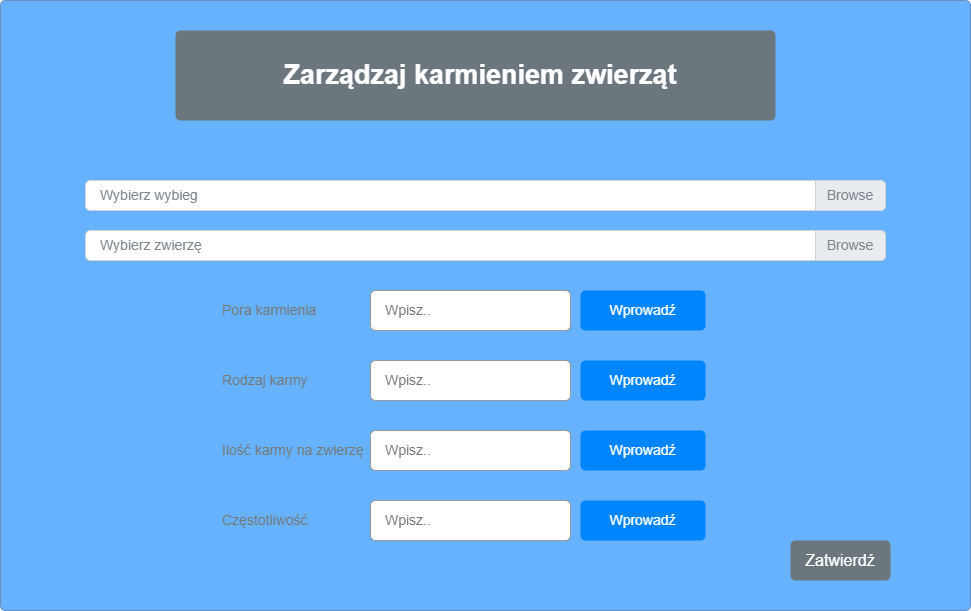

The diagram above was exported from draw.io. Its source (the exported page's mxGraphModel, read from the mxfile embedded in the PNG):
<mxGraphModel dx="1290" dy="565" grid="1" gridSize="10" guides="1" tooltips="1" connect="1" arrows="1" fold="1" page="1" pageScale="1" pageWidth="1169" pageHeight="1654" math="0" shadow="0">
  <root>
    <mxCell id="0" />
    <mxCell id="1" parent="0" />
    <mxCell id="V8pGc05PtnCKhOsary0--2" value="" style="html=1;shadow=0;dashed=0;shape=mxgraph.bootstrap.rrect;rSize=5;strokeColor=#6c8ebf;strokeWidth=1;fillColor=#66B2FF;whiteSpace=wrap;align=center;verticalAlign=middle;spacingLeft=0;fontStyle=0;fontSize=16;spacing=5;" parent="1" vertex="1">
      <mxGeometry x="110" y="190" width="970" height="610" as="geometry" />
    </mxCell>
    <mxCell id="V8pGc05PtnCKhOsary0--3" value="&lt;font style=&quot;font-size: 27px;&quot;&gt;Zarządzaj karmieniem zwierząt&lt;/font&gt;" style="html=1;shadow=0;dashed=0;shape=mxgraph.bootstrap.rrect;rSize=5;strokeColor=none;strokeWidth=1;fillColor=#6C767D;fontColor=#FFFFFF;whiteSpace=wrap;align=center;verticalAlign=middle;spacingLeft=10;fontStyle=1;fontSize=18;" parent="1" vertex="1">
      <mxGeometry x="285" y="220" width="600" height="90" as="geometry" />
    </mxCell>
    <mxCell id="V8pGc05PtnCKhOsary0--20" value="Zatwierdź" style="html=1;shadow=0;dashed=0;shape=mxgraph.bootstrap.rrect;rSize=5;strokeColor=none;strokeWidth=1;fillColor=#6C767D;fontColor=#FFFFFF;whiteSpace=wrap;align=center;verticalAlign=middle;spacingLeft=0;fontStyle=0;fontSize=16;spacing=5;" parent="1" vertex="1">
      <mxGeometry x="900" y="730" width="100" height="40" as="geometry" />
    </mxCell>
    <mxCell id="EuGUoc4EQF9cA12t5RPD-1" value="Wybierz wybieg" style="html=1;shadow=0;dashed=0;shape=mxgraph.bootstrap.rrect;rSize=5;strokeColor=#CED4DA;html=1;whiteSpace=wrap;fillColor=#FFFFFF;fontColor=#7D868C;align=left;spacingLeft=0;spacing=15;fontSize=14;" parent="1" vertex="1">
      <mxGeometry x="195" y="370" width="800" height="30" as="geometry" />
    </mxCell>
    <mxCell id="EuGUoc4EQF9cA12t5RPD-2" value="Browse" style="html=1;shadow=0;dashed=0;shape=mxgraph.bootstrap.rightButton;strokeColor=inherit;gradientColor=inherit;fontColor=inherit;fillColor=#E9ECEF;rSize=5;perimeter=none;whiteSpace=wrap;resizeHeight=1;fontSize=14;" parent="EuGUoc4EQF9cA12t5RPD-1" vertex="1">
      <mxGeometry x="1" width="70" height="30" relative="1" as="geometry">
        <mxPoint x="-70" as="offset" />
      </mxGeometry>
    </mxCell>
    <mxCell id="EuGUoc4EQF9cA12t5RPD-4" value="Wybierz zwierzę" style="html=1;shadow=0;dashed=0;shape=mxgraph.bootstrap.rrect;rSize=5;strokeColor=#CED4DA;html=1;whiteSpace=wrap;fillColor=#FFFFFF;fontColor=#7D868C;align=left;spacingLeft=0;spacing=15;fontSize=14;" parent="1" vertex="1">
      <mxGeometry x="195" y="420" width="800" height="30" as="geometry" />
    </mxCell>
    <mxCell id="EuGUoc4EQF9cA12t5RPD-5" value="Browse" style="html=1;shadow=0;dashed=0;shape=mxgraph.bootstrap.rightButton;strokeColor=inherit;gradientColor=inherit;fontColor=inherit;fillColor=#E9ECEF;rSize=5;perimeter=none;whiteSpace=wrap;resizeHeight=1;fontSize=14;" parent="EuGUoc4EQF9cA12t5RPD-4" vertex="1">
      <mxGeometry x="1" width="70" height="30" relative="1" as="geometry">
        <mxPoint x="-70" as="offset" />
      </mxGeometry>
    </mxCell>
    <mxCell id="EuGUoc4EQF9cA12t5RPD-6" value="Pora karmienia" style="strokeColor=none;fillColor=none;fontColor=#777777;whiteSpace=wrap;align=left;verticalAlign=middle;fontStyle=0;fontSize=14;" parent="1" vertex="1">
      <mxGeometry x="330" y="480" width="150" height="40" as="geometry" />
    </mxCell>
    <mxCell id="EuGUoc4EQF9cA12t5RPD-7" value="Wpisz.." style="html=1;shadow=0;dashed=0;shape=mxgraph.bootstrap.rrect;rSize=5;strokeColor=#999999;fillColor=#ffffff;fontColor=#777777;whiteSpace=wrap;align=left;verticalAlign=middle;fontStyle=0;fontSize=14;spacing=15;" parent="1" vertex="1">
      <mxGeometry x="480" y="480" width="200" height="40" as="geometry" />
    </mxCell>
    <mxCell id="EuGUoc4EQF9cA12t5RPD-8" value="Wprowadź" style="html=1;shadow=0;dashed=0;shape=mxgraph.bootstrap.rrect;rSize=5;strokeColor=none;fillColor=#0085FC;fontColor=#ffffff;whiteSpace=wrap;align=center;verticalAlign=middle;fontStyle=0;fontSize=14;spacing=14;" parent="1" vertex="1">
      <mxGeometry x="690" y="480" width="125" height="40" as="geometry" />
    </mxCell>
    <mxCell id="EuGUoc4EQF9cA12t5RPD-9" value="Rodzaj karmy" style="strokeColor=none;fillColor=none;fontColor=#777777;whiteSpace=wrap;align=left;verticalAlign=middle;fontStyle=0;fontSize=14;" parent="1" vertex="1">
      <mxGeometry x="330" y="550" width="150" height="40" as="geometry" />
    </mxCell>
    <mxCell id="EuGUoc4EQF9cA12t5RPD-10" value="Wpisz.." style="html=1;shadow=0;dashed=0;shape=mxgraph.bootstrap.rrect;rSize=5;strokeColor=#999999;fillColor=#ffffff;fontColor=#777777;whiteSpace=wrap;align=left;verticalAlign=middle;fontStyle=0;fontSize=14;spacing=15;" parent="1" vertex="1">
      <mxGeometry x="480" y="550" width="200" height="40" as="geometry" />
    </mxCell>
    <mxCell id="EuGUoc4EQF9cA12t5RPD-11" value="Wprowadź" style="html=1;shadow=0;dashed=0;shape=mxgraph.bootstrap.rrect;rSize=5;strokeColor=none;fillColor=#0085FC;fontColor=#ffffff;whiteSpace=wrap;align=center;verticalAlign=middle;fontStyle=0;fontSize=14;spacing=14;" parent="1" vertex="1">
      <mxGeometry x="690" y="550" width="125" height="40" as="geometry" />
    </mxCell>
    <mxCell id="EuGUoc4EQF9cA12t5RPD-18" value="Ilość karmy na zwierzę" style="strokeColor=none;fillColor=none;fontColor=#777777;whiteSpace=wrap;align=left;verticalAlign=middle;fontStyle=0;fontSize=14;" parent="1" vertex="1">
      <mxGeometry x="330" y="620" width="150" height="40" as="geometry" />
    </mxCell>
    <mxCell id="EuGUoc4EQF9cA12t5RPD-19" value="Wpisz.." style="html=1;shadow=0;dashed=0;shape=mxgraph.bootstrap.rrect;rSize=5;strokeColor=#999999;fillColor=#ffffff;fontColor=#777777;whiteSpace=wrap;align=left;verticalAlign=middle;fontStyle=0;fontSize=14;spacing=15;" parent="1" vertex="1">
      <mxGeometry x="480" y="620" width="200" height="40" as="geometry" />
    </mxCell>
    <mxCell id="EuGUoc4EQF9cA12t5RPD-20" value="Wprowadź" style="html=1;shadow=0;dashed=0;shape=mxgraph.bootstrap.rrect;rSize=5;strokeColor=none;fillColor=#0085FC;fontColor=#ffffff;whiteSpace=wrap;align=center;verticalAlign=middle;fontStyle=0;fontSize=14;spacing=14;" parent="1" vertex="1">
      <mxGeometry x="690" y="620" width="125" height="40" as="geometry" />
    </mxCell>
    <mxCell id="-7f_T-gxt2RFByz54gAF-1" value="Częstotliwość" style="strokeColor=none;fillColor=none;fontColor=#777777;whiteSpace=wrap;align=left;verticalAlign=middle;fontStyle=0;fontSize=14;" parent="1" vertex="1">
      <mxGeometry x="330" y="690" width="150" height="40" as="geometry" />
    </mxCell>
    <mxCell id="-7f_T-gxt2RFByz54gAF-2" value="Wpisz.." style="html=1;shadow=0;dashed=0;shape=mxgraph.bootstrap.rrect;rSize=5;strokeColor=#999999;fillColor=#ffffff;fontColor=#777777;whiteSpace=wrap;align=left;verticalAlign=middle;fontStyle=0;fontSize=14;spacing=15;" parent="1" vertex="1">
      <mxGeometry x="480" y="690" width="200" height="40" as="geometry" />
    </mxCell>
    <mxCell id="-7f_T-gxt2RFByz54gAF-3" value="Wprowadź" style="html=1;shadow=0;dashed=0;shape=mxgraph.bootstrap.rrect;rSize=5;strokeColor=none;fillColor=#0085FC;fontColor=#ffffff;whiteSpace=wrap;align=center;verticalAlign=middle;fontStyle=0;fontSize=14;spacing=14;" parent="1" vertex="1">
      <mxGeometry x="690" y="690" width="125" height="40" as="geometry" />
    </mxCell>
  </root>
</mxGraphModel>